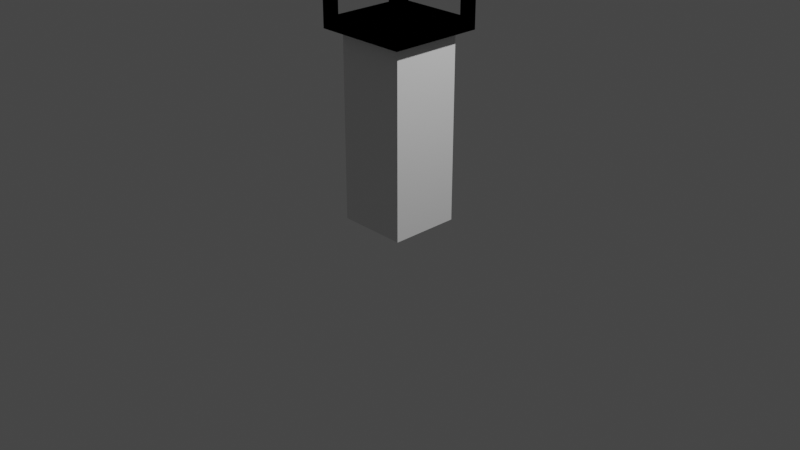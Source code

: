 # Source: FireContainer.blend  (saved by Blender 3.1.7; exported with 4.5.12 LTS)
import bpy
from mathutils import Matrix  # noqa: F401  (used for matrix-valued properties, if any)

bpy.ops.wm.read_factory_settings(use_empty=True)
scene = bpy.context.scene
scene.name = 'Scene'

# ---- collections
col_collection = bpy.data.collections.new('Collection'); scene.collection.children.link(col_collection)
col_collection_2 = bpy.data.collections.new('Collection 2'); scene.collection.children.link(col_collection_2)
col_collection_2_001 = bpy.data.collections.new('Collection 2.001'); scene.collection.children.link(col_collection_2_001)

# ---- materials (node trees are filled in below, after node groups)
mat_material = bpy.data.materials.new('Material')
mat_material.alpha_threshold = 0.0
mat_material.use_transparent_shadow = False
mat_material.line_color = (0.0, 0.0, 0.0, 1.0)

# ---- material node trees
mat_material.use_nodes = True; mat_material.node_tree.nodes.clear()
_N = mat_material.node_tree.nodes; _L = mat_material.node_tree.links
n0 = _N.new('ShaderNodeOutputMaterial'); n0.name = 'Material Output'; n0.location = (300, 300)
n1 = _N.new('ShaderNodeBsdfPrincipled'); n1.name = 'Principled BSDF'; n1.location = (10, 300)
n1.distribution = 'GGX'
n1.subsurface_method = 'RANDOM_WALK_SKIN'
n1.inputs[2].default_value = 0.4
n1.inputs[3].default_value = 1.45
n1.inputs[27].default_value = (0.0, 0.0, 0.0, 1.0)
n1.inputs[28].default_value = 1.0
_L.new(n1.outputs[0], n0.inputs[0])
n0.is_active_output = True

# ---- world
world_world = bpy.data.worlds.new('World'); scene.world = world_world
world_world.use_nodes = True; world_world.node_tree.nodes.clear()
_N = world_world.node_tree.nodes; _L = world_world.node_tree.links
n0 = _N.new('ShaderNodeOutputWorld'); n0.name = 'World Output'; n0.location = (300, 300)
n1 = _N.new('ShaderNodeBackground'); n1.name = 'Background'; n1.location = (10, 300)
n1.inputs[0].default_value = (0.05088, 0.05088, 0.05088, 1.0)
_L.new(n1.outputs[0], n0.inputs[0])
n0.is_active_output = True
world_world.color = (0.05088, 0.05088, 0.05088)
world_world.use_sun_shadow = False
world_world.sun_shadow_jitter_overblur = 0.0

# ---- cameras
cam_camera = bpy.data.cameras.new('Camera')
cam_camera.clip_end = 100.0
cam_camera.ortho_scale = 7.314

# ---- lights
light_light = bpy.data.lights.new('Light', 'POINT')
light_light.transmission_factor = 0.0
light_light.energy = 1000.0
light_light.shadow_soft_size = 0.1
light_light.shadow_maximum_resolution = 0.006
light_light.use_absolute_resolution = True

# ---- meshes
me_cube_002 = bpy.data.meshes.new('Cube.002')
me_cube_002.from_pydata([(-1.0, -1.0, -1.0), (-1.0, -1.0, 1.0), (-1.0, 1.0, -1.0), (-1.0, 1.0, 1.0), (1.0, -1.0, -1.0), (1.0, -1.0, 1.0), (1.0, 1.0, -1.0), (1.0, 1.0, 1.0)], [], [(0, 1, 3, 2), (2, 3, 7, 6), (6, 7, 5, 4), (4, 5, 1, 0), (2, 6, 4, 0), (7, 3, 1, 5)])
_uv = me_cube_002.uv_layers.new(name='UVMap')
_uv.uv.foreach_set('vector', [0.375, 0.0, 0.625, 0.0, 0.625, 0.25, 0.375, 0.25, 0.375, 0.25, 0.625, 0.25, 0.625, 0.5, 0.375, 0.5, 0.375, 0.5, 0.625, 0.5, 0.625, 0.75, 0.375, 0.75, 0.375, 0.75, 0.625, 0.75, 0.625, 1.0, 0.375, 1.0, 0.125, 0.5, 0.375, 0.5, 0.375, 0.75, 0.125, 0.75, 0.625, 0.5, 0.875, 0.5, 0.875, 0.75, 0.625, 0.75])
me_cube_002.use_remesh_fix_poles = True
me_cube_002.use_remesh_preserve_attributes = False
me_cube_002.update()
me_cube = bpy.data.meshes.new('Cube')
me_cube.from_pydata([(1.0, 1.0, 1.0), (1.0, 1.0, -1.0), (1.0, -1.0, 1.0), (1.0, -1.0, -1.0), (-1.0, 1.0, 1.0), (-1.0, 1.0, -1.0), (-1.0, -1.0, 1.0), (-1.0, -1.0, -1.0), (-1.0, -0.8, -0.8), (-1.0, 0.8, 0.8), (-1.0, -0.8, 0.8), (-1.0, 0.8, -0.8), (1.0, 0.8, -0.8), (1.0, -0.8, 0.8), (1.0, 0.8, 0.8), (1.0, -0.8, -0.8), (0.8, -1.0, -0.8), (-0.8, -1.0, 0.8), (0.8, -1.0, 0.8), (-0.8, -1.0, -0.8), (-0.8, 1.0, -0.8), (0.8, 1.0, 0.8), (-0.8, 1.0, 0.8), (0.8, 1.0, -0.8), (-0.8, -0.8, -0.8), (0.8, -0.8, -0.8), (-0.5333, -0.8, -0.8), (0.5333, -0.8, 0.8), (-0.8, -0.8, 0.8), (0.8, -0.8, 0.8), (-0.8, 0.8, -0.8), (0.8, 0.8, -0.8), (0.5333, 0.8, -0.8), (-0.5333, 0.8, 0.8), (-0.8, 0.8, 0.8), (0.8, 0.8, 0.8)], [], [(0, 4, 6, 2), (3, 2, 6, 7, 19, 17, 18, 16), (19, 7, 3, 16), (9, 10, 6, 4, 5, 11), (8, 11, 5, 7, 6, 10), (5, 1, 3, 7), (12, 1, 0, 2, 3, 15, 13, 14), (15, 3, 1, 12), (22, 4, 0, 1, 23, 21), (23, 1, 5, 4, 22, 20), (35, 14, 13, 29), (10, 9, 34, 28), (34, 33, 27, 28), (27, 33, 35, 29), (24, 8, 10, 28), (13, 15, 25, 29), (15, 12, 31, 25), (30, 11, 8, 24), (26, 25, 31, 32), (32, 30, 24, 26), (31, 12, 14, 35), (9, 11, 30, 34), (22, 21, 35, 33, 34), (18, 17, 28, 27, 29), (35, 21, 23, 31), (25, 16, 18, 29), (24, 19, 16, 25, 26), (31, 23, 20, 30, 32), (28, 17, 19, 24), (30, 20, 22, 34)])
_uv = me_cube.uv_layers.new(name='UVMap')
_uv.uv.foreach_set('vector', [0.625, 0.5, 0.875, 0.5, 0.875, 0.75, 0.625, 0.75, 0.375, 0.75, 0.625, 0.75, 0.625, 1.0, 0.375, 1.0, 0.4, 0.975, 0.6, 0.975, 0.6, 0.775, 0.4, 0.775, 0.4, 0.975, 0.375, 1.0, 0.375, 0.75, 0.4, 0.775, 0.6, 0.225, 0.6, 0.025, 0.625, 0.0, 0.625, 0.25, 0.375, 0.25, 0.4, 0.225, 0.4, 0.025, 0.4, 0.225, 0.375, 0.25, 0.375, 0.0, 0.625, 0.0, 0.6, 0.025, 0.125, 0.5, 0.375, 0.5, 0.375, 0.75, 0.125, 0.75, 0.4, 0.525, 0.375, 0.5, 0.625, 0.5, 0.625, 0.75, 0.375, 0.75, 0.4, 0.725, 0.6, 0.725, 0.6, 0.525, 0.4, 0.725, 0.375, 0.75, 0.375, 0.5, 0.4, 0.525, 0.6, 0.275, 0.625, 0.25, 0.625, 0.5, 0.375, 0.5, 0.4, 0.475, 0.6, 0.475, 0.4, 0.475, 0.375, 0.5, 0.375, 0.25, 0.625, 0.25, 0.6, 0.275, 0.4, 0.275, 0.6667, 0.5, 0.6458, 0.5, 0.6458, 0.75, 0.6667, 0.75, 0.8542, 0.75, 0.8542, 0.5, 0.8333, 0.5, 0.8333, 0.75, 0.8333, 0.5, 0.8056, 0.5, 0.6944, 0.75, 0.8333, 0.75, 0.6944, 0.75, 0.8056, 0.5, 0.6667, 0.5, 0.6667, 0.75, 0.375, 0.9583, 0.375, 0.9792, 0.625, 0.9792, 0.625, 0.9583, 0.625, 0.7708, 0.375, 0.7708, 0.375, 0.7917, 0.625, 0.7917, 0.3542, 0.75, 0.3542, 0.5, 0.3333, 0.5, 0.3333, 0.75, 0.1667, 0.5, 0.1458, 0.5, 0.1458, 0.75, 0.1667, 0.75, 0.1944, 0.75, 0.3333, 0.75, 0.3333, 0.5, 0.3056, 0.5, 0.3056, 0.5, 0.1667, 0.5, 0.1667, 0.75, 0.1944, 0.75, 0.375, 0.4583, 0.375, 0.4792, 0.625, 0.4792, 0.625, 0.4583, 0.625, 0.2708, 0.375, 0.2708, 0.375, 0.2917, 0.625, 0.2917, 0.6458, 0.5, 0.6458, 0.75, 0.6667, 0.75, 0.6667, 0.5417, 0.6667, 0.5, 0.8542, 0.75, 0.8542, 0.5, 0.8333, 0.5, 0.8333, 0.7083, 0.8333, 0.75, 0.625, 0.75, 0.625, 0.75, 0.375, 1.0, 0.375, 1.0, 0.375, 1.0, 0.375, 1.0, 0.625, 0.75, 0.625, 0.75, 0.1667, 0.5, 0.1458, 0.5, 0.1458, 0.75, 0.1667, 0.75, 0.1667, 0.5417, 0.3333, 0.75, 0.3542, 0.75, 0.3542, 0.5, 0.3333, 0.5, 0.3333, 0.7083, 0.625, 0.25, 0.625, 0.25, 0.375, 0.5, 0.375, 0.5, 0.375, 0.5, 0.375, 0.5, 0.625, 0.25, 0.625, 0.25])
me_cube.materials.append(mat_material)
me_cube.use_remesh_preserve_volume = False
me_cube.use_remesh_preserve_attributes = False
me_cube.use_mirror_vertex_groups = False
me_cube.update()
me_cube_004 = bpy.data.meshes.new('Cube.004')
me_cube_004.from_pydata([(1.0, 1.0, 1.0), (1.0, 1.0, -1.0), (1.0, -1.0, 1.0), (1.0, -1.0, -1.0), (-1.0, 1.0, 1.0), (-1.0, 1.0, -1.0), (-1.0, -1.0, 1.0), (-1.0, -1.0, -1.0), (-1.0, -0.8, -0.8), (-1.0, 0.8, 0.8), (-1.0, -0.8, 0.8), (-1.0, 0.8, -0.8), (1.0, 0.8, -0.8), (1.0, -0.8, 0.8), (1.0, 0.8, 0.8), (1.0, -0.8, -0.8), (0.8, -1.0, -0.8), (-0.8, -1.0, 0.8), (0.8, -1.0, 0.8), (-0.8, -1.0, -0.8), (-0.8, 1.0, -0.8), (0.8, 1.0, 0.8), (-0.8, 1.0, 0.8), (0.8, 1.0, -0.8), (-0.8, -0.8, -0.8), (0.8, -0.8, -0.8), (-0.5333, -0.8, -0.8), (0.5333, -0.8, 0.8), (-0.8, -0.8, 0.8), (0.8, -0.8, 0.8), (-0.8, 0.8, -0.8), (0.8, 0.8, -0.8), (0.5333, 0.8, -0.8), (-0.5333, 0.8, 0.8), (-0.8, 0.8, 0.8), (0.8, 0.8, 0.8), (-0.7449, -0.7449, -4.949), (-0.7449, -0.7449, -0.9488), (-0.7449, 0.7449, -4.949), (-0.7449, 0.7449, -0.9488), (0.7449, -0.7449, -4.949), (0.7449, -0.7449, -0.9488), (0.7449, 0.7449, -4.949), (0.7449, 0.7449, -0.9488)], [], [(0, 4, 6, 2), (3, 2, 6, 7, 19, 17, 18, 16), (19, 7, 3, 16), (9, 10, 6, 4, 5, 11), (8, 11, 5, 7, 6, 10), (5, 1, 3, 7), (12, 1, 0, 2, 3, 15, 13, 14), (15, 3, 1, 12), (22, 4, 0, 1, 23, 21), (23, 1, 5, 4, 22, 20), (35, 14, 13, 29), (10, 9, 34, 28), (34, 33, 27, 28), (27, 33, 35, 29), (24, 8, 10, 28), (13, 15, 25, 29), (15, 12, 31, 25), (30, 11, 8, 24), (26, 25, 31, 32), (32, 30, 24, 26), (31, 12, 14, 35), (9, 11, 30, 34), (22, 21, 35, 33, 34), (18, 17, 28, 27, 29), (35, 21, 23, 31), (25, 16, 18, 29), (24, 19, 16, 25, 26), (31, 23, 20, 30, 32), (28, 17, 19, 24), (30, 20, 22, 34), (36, 37, 39, 38), (38, 39, 43, 42), (42, 43, 41, 40), (40, 41, 37, 36), (38, 42, 40, 36), (43, 39, 37, 41)])
_uv = me_cube_004.uv_layers.new(name='UVMap')
_uv.uv.foreach_set('vector', [0.625, 0.5, 0.875, 0.5, 0.875, 0.75, 0.625, 0.75, 0.375, 0.75, 0.625, 0.75, 0.625, 1.0, 0.375, 1.0, 0.4, 0.975, 0.6, 0.975, 0.6, 0.775, 0.4, 0.775, 0.4, 0.975, 0.375, 1.0, 0.375, 0.75, 0.4, 0.775, 0.6, 0.225, 0.6, 0.025, 0.625, 0.0, 0.625, 0.25, 0.375, 0.25, 0.4, 0.225, 0.4, 0.025, 0.4, 0.225, 0.375, 0.25, 0.375, 0.0, 0.625, 0.0, 0.6, 0.025, 0.125, 0.5, 0.375, 0.5, 0.375, 0.75, 0.125, 0.75, 0.4, 0.525, 0.375, 0.5, 0.625, 0.5, 0.625, 0.75, 0.375, 0.75, 0.4, 0.725, 0.6, 0.725, 0.6, 0.525, 0.4, 0.725, 0.375, 0.75, 0.375, 0.5, 0.4, 0.525, 0.6, 0.275, 0.625, 0.25, 0.625, 0.5, 0.375, 0.5, 0.4, 0.475, 0.6, 0.475, 0.4, 0.475, 0.375, 0.5, 0.375, 0.25, 0.625, 0.25, 0.6, 0.275, 0.4, 0.275, 0.6667, 0.5, 0.6458, 0.5, 0.6458, 0.75, 0.6667, 0.75, 0.8542, 0.75, 0.8542, 0.5, 0.8333, 0.5, 0.8333, 0.75, 0.8333, 0.5, 0.8056, 0.5, 0.6944, 0.75, 0.8333, 0.75, 0.6944, 0.75, 0.8056, 0.5, 0.6667, 0.5, 0.6667, 0.75, 0.375, 0.9583, 0.375, 0.9792, 0.625, 0.9792, 0.625, 0.9583, 0.625, 0.7708, 0.375, 0.7708, 0.375, 0.7917, 0.625, 0.7917, 0.3542, 0.75, 0.3542, 0.5, 0.3333, 0.5, 0.3333, 0.75, 0.1667, 0.5, 0.1458, 0.5, 0.1458, 0.75, 0.1667, 0.75, 0.1944, 0.75, 0.3333, 0.75, 0.3333, 0.5, 0.3056, 0.5, 0.3056, 0.5, 0.1667, 0.5, 0.1667, 0.75, 0.1944, 0.75, 0.375, 0.4583, 0.375, 0.4792, 0.625, 0.4792, 0.625, 0.4583, 0.625, 0.2708, 0.375, 0.2708, 0.375, 0.2917, 0.625, 0.2917, 0.6458, 0.5, 0.6458, 0.75, 0.6667, 0.75, 0.6667, 0.5417, 0.6667, 0.5, 0.8542, 0.75, 0.8542, 0.5, 0.8333, 0.5, 0.8333, 0.7083, 0.8333, 0.75, 0.625, 0.75, 0.625, 0.75, 0.375, 1.0, 0.375, 1.0, 0.375, 1.0, 0.375, 1.0, 0.625, 0.75, 0.625, 0.75, 0.1667, 0.5, 0.1458, 0.5, 0.1458, 0.75, 0.1667, 0.75, 0.1667, 0.5417, 0.3333, 0.75, 0.3542, 0.75, 0.3542, 0.5, 0.3333, 0.5, 0.3333, 0.7083, 0.625, 0.25, 0.625, 0.25, 0.375, 0.5, 0.375, 0.5, 0.375, 0.5, 0.375, 0.5, 0.625, 0.25, 0.625, 0.25, 0.375, 0.0, 0.625, 0.0, 0.625, 0.25, 0.375, 0.25, 0.375, 0.25, 0.625, 0.25, 0.625, 0.5, 0.375, 0.5, 0.375, 0.5, 0.625, 0.5, 0.625, 0.75, 0.375, 0.75, 0.375, 0.75, 0.625, 0.75, 0.625, 1.0, 0.375, 1.0, 0.125, 0.5, 0.375, 0.5, 0.375, 0.75, 0.125, 0.75, 0.625, 0.5, 0.875, 0.5, 0.875, 0.75, 0.625, 0.75])
me_cube_004.materials.append(mat_material)
me_cube_004.use_remesh_preserve_volume = False
me_cube_004.use_remesh_preserve_attributes = False
me_cube_004.use_mirror_vertex_groups = False
me_cube_004.update()

# ---- objects
ob_light = bpy.data.objects.new('Light', light_light)
ob_camera = bpy.data.objects.new('Camera', cam_camera)
ob_firebase = bpy.data.objects.new('FireBase', me_cube_002)
ob_firecontainer = bpy.data.objects.new('FireContainer', me_cube)
ob_firecontainer_001 = bpy.data.objects.new('FireContainer.001', me_cube_004)

# ---- transforms, parenting, visibility, modifiers, constraints
ob_light.location = (4.076, 1.005, 5.904)
ob_light.rotation_euler = (0.6503, 0.05522, 1.866)
ob_light.lock_rotations_4d = False
ob_light.empty_display_type = 'ARROWS'
ob_light.color = (0.0, 0.0, 0.0, 0.0)
ob_light.lineart.crease_threshold = 0.0
ob_camera.location = (7.359, -6.926, 4.958)
ob_camera.rotation_euler = (1.109, 0.0, 0.8149)
ob_camera.lock_rotations_4d = False
ob_camera.empty_display_type = 'ARROWS'
ob_camera.color = (0.0, 0.0, 0.0, 0.0)
ob_camera.display_type = 'WIRE'
ob_camera.lineart.crease_threshold = 0.0
ob_firebase.location = (0.0, 0.0, 1.0)
ob_firebase.scale = (0.3724, 0.3724, 1.0)
ob_firecontainer.location = (0.0, 0.0, 2.474)
ob_firecontainer.scale = (0.5, 0.5, 0.5)
ob_firecontainer.lock_rotations_4d = False
ob_firecontainer.empty_display_type = 'ARROWS'
ob_firecontainer.lineart.crease_threshold = 0.0
ob_firecontainer_001.location = (0.0, 0.0, 2.474)
ob_firecontainer_001.scale = (0.5, 0.5, 0.5)
ob_firecontainer_001.lock_rotations_4d = False
ob_firecontainer_001.empty_display_type = 'ARROWS'
ob_firecontainer_001.lineart.crease_threshold = 0.0

# ---- collection membership
col_collection.objects.link(ob_light)
col_collection.objects.link(ob_camera)
col_collection_2.objects.link(ob_firebase)
col_collection_2.objects.link(ob_firecontainer)
col_collection_2_001.objects.link(ob_firecontainer_001)

# ---- scene / render settings (as saved in the file)
scene.camera = ob_camera
scene.frame_start = 1; scene.frame_end = 250; scene.frame_set(1)
scene.render.engine = 'BLENDER_EEVEE_NEXT'
scene.cycles.sampling_pattern = 'TABULATED_SOBOL'
scene.cycles.use_light_tree = False
scene.view_settings.view_transform = 'Filmic'
bpy.context.view_layer.update()
